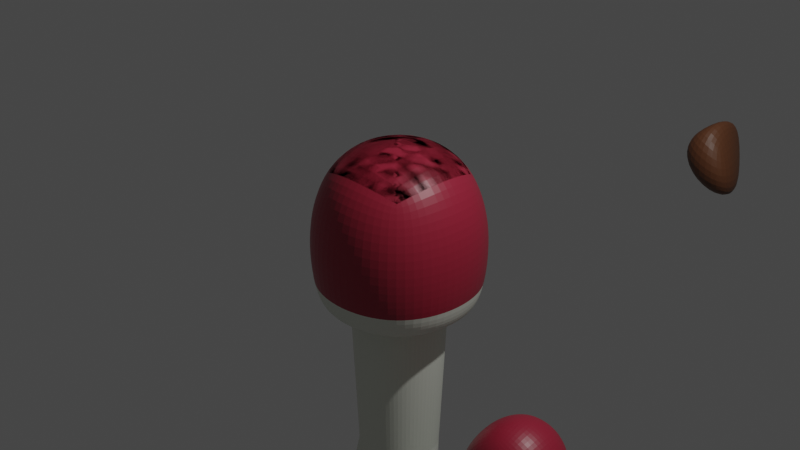 # Source: terrain_objects.blend  (saved by Blender 2.83.19; exported with 4.5.12 LTS)
import bpy
from mathutils import Matrix  # noqa: F401  (used for matrix-valued properties, if any)

bpy.ops.wm.read_factory_settings(use_empty=True)
scene = bpy.context.scene
scene.name = 'Scene'

# ---- collections
col_collection = bpy.data.collections.new('Collection'); scene.collection.children.link(col_collection)

# ---- materials (node trees are filled in below, after node groups)
mat_material = bpy.data.materials.new('Material')
mat_material.alpha_threshold = 0.0
mat_material.use_transparent_shadow = False
mat_material.line_color = (0.0, 0.0, 0.0, 1.0)
mat_material_001 = bpy.data.materials.new('Material.001')
mat_material_001.use_transparent_shadow = False
mat_material_002 = bpy.data.materials.new('Material.002')
mat_material_002.use_transparent_shadow = False

# ---- material node trees
mat_material.use_nodes = True; mat_material.node_tree.nodes.clear()
_N = mat_material.node_tree.nodes; _L = mat_material.node_tree.links
n0 = _N.new('ShaderNodeOutputMaterial'); n0.name = 'Material Output'; n0.location = (300, 300)
n1 = _N.new('ShaderNodeBsdfPrincipled'); n1.name = 'Principled BSDF'; n1.location = (10, 300)
n1.distribution = 'GGX'
n1.subsurface_method = 'BURLEY'
n1.inputs[0].default_value = (0.3588, 0.01993, 0.04722, 1.0)
n1.inputs[2].default_value = 0.4
n1.inputs[3].default_value = 1.45
n1.inputs[27].default_value = (0.0, 0.0, 0.0, 1.0)
n1.inputs[28].default_value = 1.0
_L.new(n1.outputs[0], n0.inputs[0])
n0.is_active_output = True
mat_material_001.use_nodes = True; mat_material_001.node_tree.nodes.clear()
_N = mat_material_001.node_tree.nodes; _L = mat_material_001.node_tree.links
n0 = _N.new('ShaderNodeBsdfPrincipled'); n0.name = 'Principled BSDF'; n0.location = (10, 300)
n0.distribution = 'GGX'
n0.subsurface_method = 'BURLEY'
n0.inputs[0].default_value = (0.7738, 0.8, 0.7041, 1.0)
n0.inputs[3].default_value = 1.45
n0.inputs[27].default_value = (0.0, 0.0, 0.0, 1.0)
n0.inputs[28].default_value = 1.0
n1 = _N.new('ShaderNodeOutputMaterial'); n1.name = 'Material Output'; n1.location = (300, 300)
_L.new(n0.outputs[0], n1.inputs[0])
n1.is_active_output = True
mat_material_002.use_nodes = True; mat_material_002.node_tree.nodes.clear()
_N = mat_material_002.node_tree.nodes; _L = mat_material_002.node_tree.links
n0 = _N.new('ShaderNodeBsdfPrincipled'); n0.name = 'Principled BSDF'; n0.location = (10, 300)
n0.distribution = 'GGX'
n0.subsurface_method = 'BURLEY'
n0.inputs[0].default_value = (0.1149, 0.04291, 0.01765, 1.0)
n0.inputs[3].default_value = 1.45
n0.inputs[27].default_value = (0.0, 0.0, 0.0, 1.0)
n0.inputs[28].default_value = 1.0
n1 = _N.new('ShaderNodeOutputMaterial'); n1.name = 'Material Output'; n1.location = (300, 300)
_L.new(n0.outputs[0], n1.inputs[0])
n1.is_active_output = True

# ---- world
world_world = bpy.data.worlds.new('World'); scene.world = world_world
world_world.use_nodes = True; world_world.node_tree.nodes.clear()
_N = world_world.node_tree.nodes; _L = world_world.node_tree.links
n0 = _N.new('ShaderNodeOutputWorld'); n0.name = 'World Output'; n0.location = (300, 300)
n1 = _N.new('ShaderNodeBackground'); n1.name = 'Background'; n1.location = (10, 300)
n1.inputs[0].default_value = (0.05088, 0.05088, 0.05088, 1.0)
_L.new(n1.outputs[0], n0.inputs[0])
n0.is_active_output = True
world_world.color = (0.05088, 0.05088, 0.05088)
world_world.use_sun_shadow = False
world_world.sun_shadow_jitter_overblur = 0.0

# ---- cameras
cam_camera = bpy.data.cameras.new('Camera')
cam_camera.clip_end = 100.0
cam_camera.ortho_scale = 7.314

# ---- lights
light_light = bpy.data.lights.new('Light', 'POINT')
light_light.transmission_factor = 0.0
light_light.energy = 1000.0
light_light.shadow_soft_size = 0.1
light_light.shadow_maximum_resolution = 0.006
light_light.use_absolute_resolution = True

# ---- meshes
me_cube = bpy.data.meshes.new('Cube')
me_cube.from_pydata([(1.0, 1.0, 1.0), (0.6158, 0.6158, -1.0), (1.0, -1.0, 1.0), (0.6158, -0.6158, -1.0), (-1.0, 1.0, 1.0), (-0.6158, 0.6158, -1.0), (-1.0, -1.0, 1.0), (-0.6158, -0.6158, -1.0), (-1.0, 1.0, -1.0), (-1.0, -1.0, -1.0), (1.0, 1.0, -1.0), (1.0, -1.0, -1.0), (0.02832, -0.02832, 0.598), (0.02832, 0.02832, 0.598), (-0.02832, -0.02832, 0.598), (-0.02832, 0.02832, 0.598), (-0.6158, 0.6158, 0.598), (-0.6158, -0.6158, 0.598), (0.6158, 0.6158, 0.598), (0.6158, -0.6158, 0.598), (0.02832, -0.02832, 0.598), (0.02832, 0.02832, 0.598), (-0.02832, -0.02832, 0.598), (-0.02832, 0.02832, 0.598), (-0.4178, 0.4178, -3.91), (-0.8428, -0.64, -3.91), (0.4178, 0.4178, -3.91), (0.8428, -0.64, -3.91), (0.01921, -0.01921, -3.91), (0.03875, 0.2415, -3.91), (-0.01921, -0.01921, -3.91), (-0.03875, 0.2415, -3.91), (0.4704, 0.4704, -2.713), (0.4704, -0.4704, -2.713), (-0.4704, 0.4704, -2.713), (-0.4704, -0.4704, -2.713), (0.4704, 0.4704, -2.713), (0.4704, -0.4704, -2.713), (-0.4704, 0.4704, -2.713), (-0.4704, -0.4704, -2.713), (-1.0, -1.0, -1.0), (-1.0, -1.0, 1.0), (-1.0, 1.0, -1.0), (-1.0, 1.0, 1.0), (1.0, -1.0, -1.0), (1.0, -1.0, 1.0), (1.0, 1.0, -1.0), (1.0, 1.0, 1.0)], [], [(0, 4, 6, 2), (11, 2, 6, 9), (9, 6, 4, 8), (3, 7, 17, 19), (10, 0, 2, 11), (8, 4, 0, 10), (5, 7, 9, 8), (1, 5, 8, 10), (7, 3, 11, 9), (3, 1, 10, 11), (12, 14, 22, 20), (7, 5, 16, 17), (1, 3, 19, 18), (5, 1, 18, 16), (13, 15, 31, 29), (34, 32, 26, 24), (32, 33, 27, 26), (14, 12, 28, 30), (20, 22, 23, 21), (15, 13, 21, 23), (13, 12, 20, 21), (14, 15, 23, 22), (28, 29, 25, 24), (30, 28, 24, 26), (29, 31, 27, 25), (31, 30, 26, 27), (12, 13, 29, 28), (33, 35, 25, 27), (15, 14, 30, 31), (35, 34, 24, 25), (17, 16, 34, 35), (19, 17, 35, 33), (18, 19, 33, 32), (16, 18, 32, 34), (34, 32, 36, 38), (33, 35, 39, 37), (32, 33, 37, 36), (35, 34, 38, 39), (40, 41, 43, 42), (42, 43, 47, 46), (46, 47, 45, 44), (44, 45, 41, 40), (42, 46, 44, 40), (47, 43, 41, 45)])
me_cube.polygons.foreach_set('material_index', [0, 0, 0, 0, 0, 0, 1, 1, 1, 1, 0, 0, 0, 0, 1, 1, 1, 1, 0, 0, 0, 0, 1, 1, 1, 1, 1, 1, 1, 1, 1, 1, 1, 1, 1, 1, 1, 1, 0, 0, 0, 0, 0, 0])
_uv = me_cube.uv_layers.new(name='UVMap')
_uv.uv.foreach_set('vector', [0.625, 0.5, 0.875, 0.5, 0.875, 0.75, 0.625, 0.75, 0.375, 0.75, 0.625, 0.75, 0.625, 1.0, 0.375, 1.0, 0.375, 0.0, 0.625, 0.0, 0.625, 0.25, 0.375, 0.25, 0.327, 0.702, 0.173, 0.702, 0.173, 0.702, 0.327, 0.702, 0.375, 0.5, 0.625, 0.5, 0.625, 0.75, 0.375, 0.75, 0.375, 0.25, 0.625, 0.25, 0.625, 0.5, 0.375, 0.5, 0.173, 0.548, 0.173, 0.702, 0.125, 0.75, 0.125, 0.5, 0.327, 0.548, 0.173, 0.548, 0.125, 0.5, 0.375, 0.5, 0.173, 0.702, 0.327, 0.702, 0.375, 0.75, 0.125, 0.75, 0.327, 0.702, 0.327, 0.548, 0.375, 0.5, 0.375, 0.75, 0.2535, 0.6285, 0.2465, 0.6285, 0.2465, 0.6285, 0.2535, 0.6285, 0.173, 0.702, 0.173, 0.548, 0.173, 0.548, 0.173, 0.702, 0.327, 0.548, 0.327, 0.702, 0.327, 0.702, 0.327, 0.548, 0.173, 0.548, 0.327, 0.548, 0.327, 0.548, 0.173, 0.548, 0.2535, 0.6215, 0.2465, 0.6215, 0.2465, 0.6215, 0.2535, 0.6215, 0.173, 0.548, 0.327, 0.548, 0.327, 0.548, 0.173, 0.548, 0.327, 0.548, 0.327, 0.702, 0.327, 0.702, 0.327, 0.548, 0.2465, 0.6285, 0.2535, 0.6285, 0.2535, 0.6285, 0.2465, 0.6285, 0.2535, 0.6285, 0.2465, 0.6285, 0.2465, 0.6215, 0.2535, 0.6215, 0.2465, 0.6215, 0.2535, 0.6215, 0.2535, 0.6215, 0.2465, 0.6215, 0.2535, 0.6215, 0.2535, 0.6285, 0.2535, 0.6285, 0.2535, 0.6215, 0.2465, 0.6285, 0.2465, 0.6215, 0.2465, 0.6215, 0.2465, 0.6285, 0.2535, 0.6285, 0.2535, 0.6215, 0.173, 0.702, 0.173, 0.548, 0.2465, 0.6285, 0.2535, 0.6285, 0.173, 0.548, 0.327, 0.548, 0.2535, 0.6215, 0.2465, 0.6215, 0.327, 0.702, 0.173, 0.702, 0.2465, 0.6215, 0.2465, 0.6285, 0.327, 0.548, 0.327, 0.702, 0.2535, 0.6285, 0.2535, 0.6215, 0.2535, 0.6215, 0.2535, 0.6285, 0.327, 0.702, 0.173, 0.702, 0.173, 0.702, 0.327, 0.702, 0.2465, 0.6215, 0.2465, 0.6285, 0.2465, 0.6285, 0.2465, 0.6215, 0.173, 0.702, 0.173, 0.548, 0.173, 0.548, 0.173, 0.702, 0.173, 0.702, 0.173, 0.548, 0.173, 0.548, 0.173, 0.702, 0.327, 0.702, 0.173, 0.702, 0.173, 0.702, 0.327, 0.702, 0.327, 0.548, 0.327, 0.702, 0.327, 0.702, 0.327, 0.548, 0.173, 0.548, 0.327, 0.548, 0.327, 0.548, 0.173, 0.548, 0.173, 0.548, 0.327, 0.548, 0.327, 0.548, 0.173, 0.548, 0.327, 0.702, 0.173, 0.702, 0.173, 0.702, 0.327, 0.702, 0.327, 0.548, 0.327, 0.702, 0.327, 0.702, 0.327, 0.548, 0.173, 0.702, 0.173, 0.548, 0.173, 0.548, 0.173, 0.702, 0.375, 0.0, 0.625, 0.0, 0.625, 0.25, 0.375, 0.25, 0.375, 0.25, 0.625, 0.25, 0.625, 0.5, 0.375, 0.5, 0.375, 0.5, 0.625, 0.5, 0.625, 0.75, 0.375, 0.75, 0.375, 0.75, 0.625, 0.75, 0.625, 1.0, 0.375, 1.0, 0.125, 0.5, 0.375, 0.5, 0.375, 0.75, 0.125, 0.75, 0.625, 0.5, 0.875, 0.5, 0.875, 0.75, 0.625, 0.75])
me_cube.materials.append(mat_material)
me_cube.materials.append(mat_material_001)
me_cube.use_remesh_preserve_volume = False
me_cube.use_remesh_preserve_attributes = False
me_cube.use_mirror_vertex_groups = False
me_cube.update()
me_cube_001 = bpy.data.meshes.new('Cube.001')
me_cube_001.from_pydata([(1.0, 1.0, 1.0), (0.6158, 0.6158, -1.0), (1.0, -1.0, 1.0), (0.6158, -0.6158, -1.0), (-1.0, 1.0, 1.0), (-0.6158, 0.6158, -1.0), (-1.0, -1.0, 1.0), (-0.6158, -0.6158, -1.0), (-1.0, 1.0, -1.0), (-1.0, -1.0, -1.0), (1.0, 1.0, -1.0), (1.0, -1.0, -1.0), (0.02832, -0.02832, 0.598), (0.02832, 0.02832, 0.598), (-0.02832, -0.02832, 0.598), (-0.02832, 0.02832, 0.598), (-0.6158, 0.6158, 0.598), (-0.6158, -0.6158, 0.598), (0.6158, 0.6158, 0.598), (0.6158, -0.6158, 0.598), (0.02832, -0.02832, 0.598), (0.02832, 0.02832, 0.598), (-0.02832, -0.02832, 0.598), (-0.02832, 0.02832, 0.598), (-0.4178, 0.4178, -3.91), (-0.8428, -0.64, -3.91), (0.4178, 0.4178, -3.91), (0.8428, -0.64, -3.91), (0.01921, -0.01921, -3.91), (0.03875, 0.2415, -3.91), (-0.01921, -0.01921, -3.91), (-0.03875, 0.2415, -3.91), (0.4704, 0.4704, -2.713), (0.4704, -0.4704, -2.713), (-0.4704, 0.4704, -2.713), (-0.4704, -0.4704, -2.713), (0.4704, 0.4704, -2.713), (0.4704, -0.4704, -2.713), (-0.4704, 0.4704, -2.713), (-0.4704, -0.4704, -2.713)], [], [(0, 4, 6, 2), (11, 2, 6, 9), (9, 6, 4, 8), (3, 7, 17, 19), (10, 0, 2, 11), (8, 4, 0, 10), (5, 7, 9, 8), (1, 5, 8, 10), (7, 3, 11, 9), (3, 1, 10, 11), (12, 14, 22, 20), (7, 5, 16, 17), (1, 3, 19, 18), (5, 1, 18, 16), (13, 15, 31, 29), (34, 32, 26, 24), (32, 33, 27, 26), (14, 12, 28, 30), (20, 22, 23, 21), (15, 13, 21, 23), (13, 12, 20, 21), (14, 15, 23, 22), (28, 29, 25, 24), (30, 28, 24, 26), (29, 31, 27, 25), (31, 30, 26, 27), (12, 13, 29, 28), (33, 35, 25, 27), (15, 14, 30, 31), (35, 34, 24, 25), (17, 16, 34, 35), (19, 17, 35, 33), (18, 19, 33, 32), (16, 18, 32, 34), (34, 32, 36, 38), (33, 35, 39, 37), (32, 33, 37, 36), (35, 34, 38, 39)])
me_cube_001.polygons.foreach_set('material_index', [0, 0, 0, 0, 0, 0, 1, 1, 1, 1, 0, 0, 0, 0, 1, 1, 1, 1, 0, 0, 0, 0, 1, 1, 1, 1, 1, 1, 1, 1, 1, 1, 1, 1, 1, 1, 1, 1])
_uv = me_cube_001.uv_layers.new(name='UVMap')
_uv.uv.foreach_set('vector', [0.625, 0.5, 0.875, 0.5, 0.875, 0.75, 0.625, 0.75, 0.375, 0.75, 0.625, 0.75, 0.625, 1.0, 0.375, 1.0, 0.375, 0.0, 0.625, 0.0, 0.625, 0.25, 0.375, 0.25, 0.327, 0.702, 0.173, 0.702, 0.173, 0.702, 0.327, 0.702, 0.375, 0.5, 0.625, 0.5, 0.625, 0.75, 0.375, 0.75, 0.375, 0.25, 0.625, 0.25, 0.625, 0.5, 0.375, 0.5, 0.173, 0.548, 0.173, 0.702, 0.125, 0.75, 0.125, 0.5, 0.327, 0.548, 0.173, 0.548, 0.125, 0.5, 0.375, 0.5, 0.173, 0.702, 0.327, 0.702, 0.375, 0.75, 0.125, 0.75, 0.327, 0.702, 0.327, 0.548, 0.375, 0.5, 0.375, 0.75, 0.2535, 0.6285, 0.2465, 0.6285, 0.2465, 0.6285, 0.2535, 0.6285, 0.173, 0.702, 0.173, 0.548, 0.173, 0.548, 0.173, 0.702, 0.327, 0.548, 0.327, 0.702, 0.327, 0.702, 0.327, 0.548, 0.173, 0.548, 0.327, 0.548, 0.327, 0.548, 0.173, 0.548, 0.2535, 0.6215, 0.2465, 0.6215, 0.2465, 0.6215, 0.2535, 0.6215, 0.173, 0.548, 0.327, 0.548, 0.327, 0.548, 0.173, 0.548, 0.327, 0.548, 0.327, 0.702, 0.327, 0.702, 0.327, 0.548, 0.2465, 0.6285, 0.2535, 0.6285, 0.2535, 0.6285, 0.2465, 0.6285, 0.2535, 0.6285, 0.2465, 0.6285, 0.2465, 0.6215, 0.2535, 0.6215, 0.2465, 0.6215, 0.2535, 0.6215, 0.2535, 0.6215, 0.2465, 0.6215, 0.2535, 0.6215, 0.2535, 0.6285, 0.2535, 0.6285, 0.2535, 0.6215, 0.2465, 0.6285, 0.2465, 0.6215, 0.2465, 0.6215, 0.2465, 0.6285, 0.2535, 0.6285, 0.2535, 0.6215, 0.173, 0.702, 0.173, 0.548, 0.2465, 0.6285, 0.2535, 0.6285, 0.173, 0.548, 0.327, 0.548, 0.2535, 0.6215, 0.2465, 0.6215, 0.327, 0.702, 0.173, 0.702, 0.2465, 0.6215, 0.2465, 0.6285, 0.327, 0.548, 0.327, 0.702, 0.2535, 0.6285, 0.2535, 0.6215, 0.2535, 0.6215, 0.2535, 0.6285, 0.327, 0.702, 0.173, 0.702, 0.173, 0.702, 0.327, 0.702, 0.2465, 0.6215, 0.2465, 0.6285, 0.2465, 0.6285, 0.2465, 0.6215, 0.173, 0.702, 0.173, 0.548, 0.173, 0.548, 0.173, 0.702, 0.173, 0.702, 0.173, 0.548, 0.173, 0.548, 0.173, 0.702, 0.327, 0.702, 0.173, 0.702, 0.173, 0.702, 0.327, 0.702, 0.327, 0.548, 0.327, 0.702, 0.327, 0.702, 0.327, 0.548, 0.173, 0.548, 0.327, 0.548, 0.327, 0.548, 0.173, 0.548, 0.173, 0.548, 0.327, 0.548, 0.327, 0.548, 0.173, 0.548, 0.327, 0.702, 0.173, 0.702, 0.173, 0.702, 0.327, 0.702, 0.327, 0.548, 0.327, 0.702, 0.327, 0.702, 0.327, 0.548, 0.173, 0.702, 0.173, 0.548, 0.173, 0.548, 0.173, 0.702])
me_cube_001.materials.append(mat_material)
me_cube_001.materials.append(mat_material_001)
me_cube_001.use_remesh_preserve_volume = False
me_cube_001.use_remesh_preserve_attributes = False
me_cube_001.use_mirror_vertex_groups = False
me_cube_001.update()
me_cube_002 = bpy.data.meshes.new('Cube.002')
me_cube_002.from_pydata([(-1.0, -1.0, -1.0), (-1.0, -1.0, 1.0), (-1.0, 1.0, -1.0), (1.016, 0.9668, 0.1273), (1.306, -1.078, -2.038), (1.306, -1.078, 0.001686), (1.306, 0.9621, -2.038), (-0.7098, 0.9952, 0.8744)], [], [(0, 1, 3, 2), (2, 3, 7, 6), (6, 7, 5, 4), (4, 5, 1, 0), (2, 6, 4, 0), (7, 3, 1, 5)])
_uv = me_cube_002.uv_layers.new(name='UVMap')
_uv.uv.foreach_set('vector', [0.375, 0.0, 0.625, 0.0, 0.625, 0.25, 0.375, 0.25, 0.375, 0.25, 0.625, 0.25, 0.625, 0.5, 0.375, 0.5, 0.375, 0.5, 0.625, 0.5, 0.625, 0.75, 0.375, 0.75, 0.375, 0.75, 0.625, 0.75, 0.625, 1.0, 0.375, 1.0, 0.125, 0.5, 0.375, 0.5, 0.375, 0.75, 0.125, 0.75, 0.625, 0.5, 0.875, 0.5, 0.875, 0.75, 0.625, 0.75])
me_cube_002.materials.append(mat_material_002)
me_cube_002.use_remesh_fix_poles = True
me_cube_002.use_remesh_preserve_attributes = False
me_cube_002.use_mirror_vertex_groups = False
me_cube_002.update()

# ---- objects
ob_cube = bpy.data.objects.new('Cube', me_cube)
ob_light = bpy.data.objects.new('Light', light_light)
ob_camera = bpy.data.objects.new('Camera', cam_camera)
ob_cube_001 = bpy.data.objects.new('Cube.001', me_cube_001)
ob_cube_002 = bpy.data.objects.new('Cube.002', me_cube_002)

# ---- transforms, parenting, visibility, modifiers, constraints
ob_cube.location = (0.0, 0.0, 0.0)
ob_cube.lock_rotations_4d = False
ob_cube.empty_display_type = 'ARROWS'
ob_cube.lineart.crease_threshold = 0.0
_m = ob_cube.modifiers.new('Subdivision', 'SUBSURF')
_m.uv_smooth = 'PRESERVE_CORNERS'
_m.levels = 4
_m.render_levels = 4
ob_light.location = (4.076, 1.005, 5.904)
ob_light.rotation_euler = (0.6503, 0.05522, 1.866)
ob_light.lock_rotations_4d = False
ob_light.empty_display_type = 'ARROWS'
ob_light.color = (0.0, 0.0, 0.0, 0.0)
ob_light.lineart.crease_threshold = 0.0
ob_camera.location = (7.359, -6.926, 4.958)
ob_camera.rotation_euler = (1.109, 0.0, 0.8149)
ob_camera.lock_rotations_4d = False
ob_camera.empty_display_type = 'ARROWS'
ob_camera.color = (0.0, 0.0, 0.0, 0.0)
ob_camera.display_type = 'WIRE'
ob_camera.lineart.crease_threshold = 0.0
ob_cube_001.location = (1.89, -0.1695, -1.899)
ob_cube_001.rotation_euler = (0.105, 0.5715, 0.1098)
ob_cube_001.scale = (0.5351, 0.5351, 0.5351)
ob_cube_001.lock_rotations_4d = False
ob_cube_001.empty_display_type = 'ARROWS'
ob_cube_001.lineart.crease_threshold = 0.0
_m = ob_cube_001.modifiers.new('Subdivision', 'SUBSURF')
_m.uv_smooth = 'PRESERVE_CORNERS'
_m.levels = 4
_m.render_levels = 4
ob_cube_002.location = (1.074, 4.092, 0.1113)
ob_cube_002.scale = (0.464, 0.464, 0.464)
ob_cube_002.lineart.crease_threshold = 0.0
_m = ob_cube_002.modifiers.new('Subdivision', 'SUBSURF')
_m.uv_smooth = 'PRESERVE_CORNERS'
_m.render_levels = 3

# ---- collection membership
col_collection.objects.link(ob_cube)
col_collection.objects.link(ob_light)
col_collection.objects.link(ob_camera)
col_collection.objects.link(ob_cube_001)
col_collection.objects.link(ob_cube_002)

# ---- scene / render settings (as saved in the file)
scene.camera = ob_camera
scene.frame_start = 1; scene.frame_end = 250; scene.frame_set(1)
scene.render.engine = 'BLENDER_EEVEE_NEXT'
scene.cycles.use_denoising = False
scene.cycles.samples = 128
scene.cycles.sampling_pattern = 'TABULATED_SOBOL'
scene.cycles.use_adaptive_sampling = False
scene.cycles.use_light_tree = False
scene.view_settings.view_transform = 'Filmic'
bpy.context.view_layer.update()
